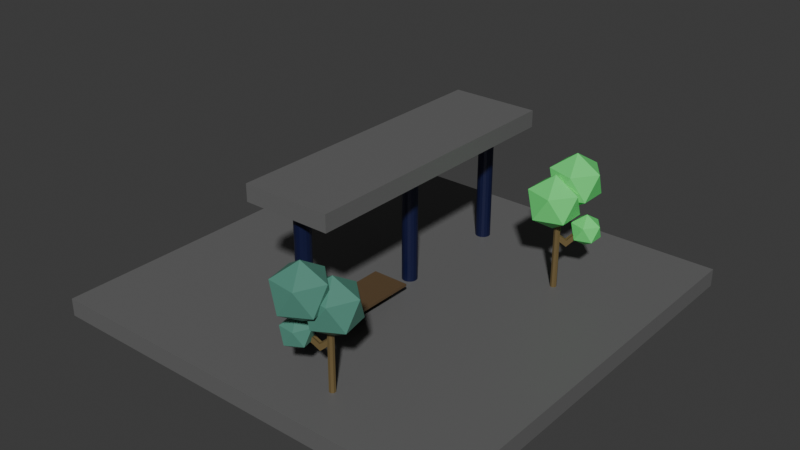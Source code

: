 # Source: platform.blend  (saved by Blender 4.5.90; exported with 4.5.12 LTS)
import bpy
from mathutils import Matrix  # noqa: F401  (used for matrix-valued properties, if any)

bpy.ops.wm.read_factory_settings(use_empty=True)
scene = bpy.context.scene
scene.name = 'Scene'

# ---- collections
col_collection = bpy.data.collections.new('Collection'); scene.collection.children.link(col_collection)

# ---- materials (node trees are filled in below, after node groups)
mat_pillars = bpy.data.materials.new('pillars')
mat_base = bpy.data.materials.new('base')
mat_base.alpha_threshold = 0.0
mat_base.roughness = 0.5
mat_base.line_color = (0.0, 0.0, 0.0, 1.0)
mat_bench = bpy.data.materials.new('bench')
mat_benchmark = bpy.data.materials.new('benchmark')
mat_green = bpy.data.materials.new('green')
mat_darkgreen = bpy.data.materials.new('darkgreen')
mat_trunk = bpy.data.materials.new('trunk')

# ---- material node trees
mat_pillars.use_nodes = True; mat_pillars.node_tree.nodes.clear()
_N = mat_pillars.node_tree.nodes; _L = mat_pillars.node_tree.links
n0 = _N.new('ShaderNodeBsdfPrincipled'); n0.name = 'Principled BSDF'; n0.location = (-200, 100)
n0.inputs[0].default_value = (0.003116, 0.005794, 0.04552, 1.0)
n1 = _N.new('ShaderNodeOutputMaterial'); n1.name = 'Material Output'; n1.location = (200, 100)
_L.new(n0.outputs[0], n1.inputs[0])
n1.is_active_output = True
mat_base.use_nodes = True; mat_base.node_tree.nodes.clear()
_N = mat_base.node_tree.nodes; _L = mat_base.node_tree.links
n0 = _N.new('ShaderNodeOutputMaterial'); n0.name = 'Material Output'; n0.location = (200, 100)
n1 = _N.new('ShaderNodeBsdfPrincipled'); n1.name = 'Principled BSDF'; n1.location = (-200, 100)
n1.inputs[0].default_value = (0.1415, 0.1415, 0.1415, 1.0)
n1.inputs[3].default_value = 1.45
_L.new(n1.outputs[0], n0.inputs[0])
n0.is_active_output = True
mat_bench.use_nodes = True; mat_bench.node_tree.nodes.clear()
_N = mat_bench.node_tree.nodes; _L = mat_bench.node_tree.links
n0 = _N.new('ShaderNodeBsdfPrincipled'); n0.name = 'Principled BSDF'; n0.location = (-200, 100)
n0.inputs[0].default_value = (0.1172, 0.07371, 0.0354, 1.0)
n1 = _N.new('ShaderNodeOutputMaterial'); n1.name = 'Material Output'; n1.location = (200, 100)
_L.new(n0.outputs[0], n1.inputs[0])
n1.is_active_output = True
mat_benchmark.use_nodes = True; mat_benchmark.node_tree.nodes.clear()
_N = mat_benchmark.node_tree.nodes; _L = mat_benchmark.node_tree.links
n0 = _N.new('ShaderNodeBsdfPrincipled'); n0.name = 'Principled BSDF'; n0.location = (-200, 100)
n1 = _N.new('ShaderNodeOutputMaterial'); n1.name = 'Material Output'; n1.location = (200, 100)
_L.new(n0.outputs[0], n1.inputs[0])
n1.is_active_output = True
mat_green.use_nodes = True; mat_green.node_tree.nodes.clear()
_N = mat_green.node_tree.nodes; _L = mat_green.node_tree.links
n0 = _N.new('ShaderNodeBsdfPrincipled'); n0.name = 'Principled BSDF'; n0.location = (-200, 100)
n0.inputs[0].default_value = (0.1254, 0.8, 0.1919, 1.0)
n1 = _N.new('ShaderNodeOutputMaterial'); n1.name = 'Material Output'; n1.location = (200, 100)
_L.new(n0.outputs[0], n1.inputs[0])
n1.is_active_output = True
mat_darkgreen.use_nodes = True; mat_darkgreen.node_tree.nodes.clear()
_N = mat_darkgreen.node_tree.nodes; _L = mat_darkgreen.node_tree.links
n0 = _N.new('ShaderNodeBsdfPrincipled'); n0.name = 'Principled BSDF'; n0.location = (-200, 100)
n0.inputs[0].default_value = (0.08946, 0.2715, 0.2047, 1.0)
n1 = _N.new('ShaderNodeOutputMaterial'); n1.name = 'Material Output'; n1.location = (200, 100)
_L.new(n0.outputs[0], n1.inputs[0])
n1.is_active_output = True
mat_trunk.use_nodes = True; mat_trunk.node_tree.nodes.clear()
_N = mat_trunk.node_tree.nodes; _L = mat_trunk.node_tree.links
n0 = _N.new('ShaderNodeBsdfPrincipled'); n0.name = 'Principled BSDF'; n0.location = (-200, 100)
n0.inputs[0].default_value = (0.1527, 0.108, 0.04187, 1.0)
n1 = _N.new('ShaderNodeOutputMaterial'); n1.name = 'Material Output'; n1.location = (200, 100)
_L.new(n0.outputs[0], n1.inputs[0])
n1.is_active_output = True

# ---- world
world_world = bpy.data.worlds.new('World'); scene.world = world_world
world_world.use_nodes = True; world_world.node_tree.nodes.clear()
_N = world_world.node_tree.nodes; _L = world_world.node_tree.links
n0 = _N.new('ShaderNodeOutputWorld'); n0.name = 'World Output'; n0.location = (200, 100)
n1 = _N.new('ShaderNodeBackground'); n1.name = 'Background'; n1.location = (-200, 100)
n1.inputs[0].default_value = (0.05088, 0.05088, 0.05088, 1.0)
_L.new(n1.outputs[0], n0.inputs[0])
n0.is_active_output = True
world_world.color = (0.05088, 0.05088, 0.05088)
world_world.sun_shadow_jitter_overblur = 0.0

# ---- meshes
me_plane = bpy.data.meshes.new('Plane')
me_plane.from_pydata([(-1.0, -1.0, 0.0), (1.0, -1.0, 0.0), (-1.0, 1.0, 0.0), (1.0, 1.0, 0.0), (-1.0, 1.0, 0.08481), (-1.0, -1.0, 0.08481), (1.0, -1.0, 0.08481), (1.0, 1.0, 0.08481), (-0.2072, -0.67, 0.7486), (-0.2072, -0.67, 0.6704), (-0.2072, 0.67, 0.7486), (-0.2072, 0.67, 0.6704), (0.2072, -0.67, 0.7486), (0.2072, -0.67, 0.6704), (0.2072, 0.67, 0.7486), (0.2072, 0.67, 0.6704), (1.281e-09, 0.1025, 0.7401), (1.281e-09, 0.1025, 0.0272), (1.281e-09, -0.5477, 0.0272), (1.281e-09, -0.5477, 0.7401), (0.01351, -0.5504, 0.0272), (0.01351, -0.5504, 0.7401), (0.02496, -0.558, 0.0272), (0.02496, -0.558, 0.7401), (0.03261, -0.5695, 0.0272), (0.03261, -0.5695, 0.7401), (0.0353, -0.583, 0.0272), (0.0353, -0.583, 0.7401), (0.03261, -0.5965, 0.0272), (0.03261, -0.5965, 0.7401), (0.02496, -0.6079, 0.0272), (0.02496, -0.6079, 0.7401), (0.01351, -0.6156, 0.0272), (0.01351, -0.6156, 0.7401), (1.281e-09, -0.6183, 0.0272), (1.281e-09, -0.6183, 0.7401), (-0.01351, -0.6156, 0.0272), (-0.01351, -0.6156, 0.7401), (-0.02496, -0.6079, 0.0272), (-0.02496, -0.6079, 0.7401), (-0.03261, -0.5965, 0.0272), (-0.03261, -0.5965, 0.7401), (-0.0353, -0.583, 0.0272), (-0.0353, -0.583, 0.7401), (-0.03261, -0.5695, 0.0272), (-0.03261, -0.5695, 0.7401), (-0.02496, -0.558, 0.0272), (-0.02496, -0.558, 0.7401), (-0.01351, -0.5504, 0.0272), (-0.01351, -0.5504, 0.7401), (0.01351, 0.0998, 0.0272), (0.01351, 0.0998, 0.7401), (0.02496, 0.09215, 0.0272), (0.02496, 0.09215, 0.7401), (0.03261, 0.0807, 0.0272), (0.03261, 0.0807, 0.7401), (0.0353, 0.06719, 0.0272), (0.0353, 0.06719, 0.7401), (0.03261, 0.05368, 0.0272), (0.03261, 0.05368, 0.7401), (0.02496, 0.04223, 0.0272), (0.02496, 0.04223, 0.7401), (0.01351, 0.03458, 0.0272), (0.01351, 0.03458, 0.7401), (1.281e-09, 0.03189, 0.0272), (1.281e-09, 0.03189, 0.7401), (-0.01351, 0.03458, 0.0272), (-0.01351, 0.03458, 0.7401), (-0.02496, 0.04223, 0.0272), (-0.02496, 0.04223, 0.7401), (-0.03261, 0.05368, 0.0272), (-0.03261, 0.05368, 0.7401), (-0.0353, 0.06719, 0.0272), (-0.0353, 0.06719, 0.7401), (-0.03261, 0.0807, 0.0272), (-0.03261, 0.0807, 0.7401), (-0.02496, 0.09215, 0.0272), (-0.02496, 0.09215, 0.7401), (-0.01351, 0.0998, 0.0272), (-0.01351, 0.0998, 0.7401), (1.281e-09, 0.652, 0.7401), (1.281e-09, 0.652, 0.0272), (0.01351, 0.6494, 0.0272), (0.01351, 0.6494, 0.7401), (0.02496, 0.6417, 0.0272), (0.02496, 0.6417, 0.7401), (0.03261, 0.6303, 0.0272), (0.03261, 0.6303, 0.7401), (0.0353, 0.6167, 0.0272), (0.0353, 0.6167, 0.7401), (0.03261, 0.6032, 0.0272), (0.03261, 0.6032, 0.7401), (0.02496, 0.5918, 0.0272), (0.02496, 0.5918, 0.7401), (0.01351, 0.5841, 0.0272), (0.01351, 0.5841, 0.7401), (1.281e-09, 0.5814, 0.0272), (1.281e-09, 0.5814, 0.7401), (-0.01351, 0.5841, 0.0272), (-0.01351, 0.5841, 0.7401), (-0.02496, 0.5918, 0.0272), (-0.02496, 0.5918, 0.7401), (-0.03261, 0.6032, 0.0272), (-0.03261, 0.6032, 0.7401), (-0.0353, 0.6167, 0.0272), (-0.0353, 0.6167, 0.7401), (-0.03261, 0.6303, 0.0272), (-0.03261, 0.6303, 0.7401), (-0.02496, 0.6417, 0.0272), (-0.02496, 0.6417, 0.7401), (-0.01351, 0.6494, 0.0272), (-0.01351, 0.6494, 0.7401), (-0.08714, -0.477, 0.1216), (0.07419, -0.477, 0.1216), (-0.08714, -0.06266, 0.1216), (0.07419, -0.06266, 0.1216), (-0.08714, -0.06266, 0.1437), (-0.08714, -0.477, 0.1437), (0.08714, -0.477, 0.1437), (0.08714, -0.06266, 0.1437), (0.08714, -0.06266, 0.1327), (0.08714, -0.477, 0.1327), (-0.08714, -0.477, 0.1327), (-0.08714, -0.06266, 0.1327), (-0.05998, -0.434, 0.08881), (-0.05998, -0.434, 0.1305), (-0.0552, -0.435, 0.08881), (-0.0552, -0.435, 0.1305), (-0.05114, -0.4377, 0.08881), (-0.05114, -0.4377, 0.1305), (-0.04843, -0.4417, 0.08881), (-0.04843, -0.4417, 0.1305), (-0.04748, -0.4465, 0.08881), (-0.04748, -0.4465, 0.1305), (-0.04843, -0.4513, 0.08881), (-0.04843, -0.4513, 0.1305), (-0.05114, -0.4554, 0.08881), (-0.05114, -0.4554, 0.1305), (-0.0552, -0.4581, 0.08881), (-0.0552, -0.4581, 0.1305), (-0.05998, -0.459, 0.08881), (-0.05998, -0.459, 0.1305), (-0.06477, -0.4581, 0.08881), (-0.06477, -0.4581, 0.1305), (-0.06882, -0.4554, 0.08881), (-0.06882, -0.4554, 0.1305), (-0.07153, -0.4513, 0.08881), (-0.07153, -0.4513, 0.1305), (-0.07249, -0.4465, 0.08881), (-0.07249, -0.4465, 0.1305), (-0.07153, -0.4417, 0.08881), (-0.07153, -0.4417, 0.1305), (-0.06882, -0.4377, 0.08881), (-0.06882, -0.4377, 0.1305), (-0.06477, -0.435, 0.08881), (-0.06477, -0.435, 0.1305), (0.02997, -0.434, 0.08881), (0.02997, -0.434, 0.1305), (0.03475, -0.435, 0.08881), (0.03475, -0.435, 0.1305), (0.03881, -0.4377, 0.08881), (0.03881, -0.4377, 0.1305), (0.04152, -0.4417, 0.08881), (0.04152, -0.4417, 0.1305), (0.04247, -0.4465, 0.08881), (0.04247, -0.4465, 0.1305), (0.04152, -0.4513, 0.08881), (0.04152, -0.4513, 0.1305), (0.03881, -0.4554, 0.08881), (0.03881, -0.4554, 0.1305), (0.03475, -0.4581, 0.08881), (0.03475, -0.4581, 0.1305), (0.02997, -0.459, 0.08881), (0.02997, -0.459, 0.1305), (0.02518, -0.4581, 0.08881), (0.02518, -0.4581, 0.1305), (0.02113, -0.4554, 0.08881), (0.02113, -0.4554, 0.1305), (0.01842, -0.4513, 0.08881), (0.01842, -0.4513, 0.1305), (0.01746, -0.4465, 0.08881), (0.01746, -0.4465, 0.1305), (0.01842, -0.4417, 0.08881), (0.01842, -0.4417, 0.1305), (0.02113, -0.4377, 0.08881), (0.02113, -0.4377, 0.1305), (0.02518, -0.435, 0.08881), (0.02518, -0.435, 0.1305), (-0.05998, -0.08707, 0.08881), (-0.05998, -0.08707, 0.1305), (-0.0552, -0.08802, 0.08881), (-0.0552, -0.08802, 0.1305), (-0.05114, -0.09073, 0.08881), (-0.05114, -0.09073, 0.1305), (-0.04843, -0.09479, 0.08881), (-0.04843, -0.09479, 0.1305), (-0.04748, -0.09958, 0.08881), (-0.04748, -0.09958, 0.1305), (-0.04843, -0.1044, 0.08881), (-0.04843, -0.1044, 0.1305), (-0.05114, -0.1084, 0.08881), (-0.05114, -0.1084, 0.1305), (-0.0552, -0.1111, 0.08881), (-0.0552, -0.1111, 0.1305), (-0.05998, -0.1121, 0.08881), (-0.05998, -0.1121, 0.1305), (-0.06477, -0.1111, 0.08881), (-0.06477, -0.1111, 0.1305), (-0.06882, -0.1084, 0.08881), (-0.06882, -0.1084, 0.1305), (-0.07153, -0.1044, 0.08881), (-0.07153, -0.1044, 0.1305), (-0.07249, -0.09958, 0.08881), (-0.07249, -0.09958, 0.1305), (-0.07153, -0.09479, 0.08881), (-0.07153, -0.09479, 0.1305), (-0.06882, -0.09073, 0.08881), (-0.06882, -0.09073, 0.1305), (-0.06477, -0.08802, 0.08881), (-0.06477, -0.08802, 0.1305), (0.02997, -0.08707, 0.08881), (0.02997, -0.08707, 0.1305), (0.03475, -0.08802, 0.08881), (0.03475, -0.08802, 0.1305), (0.03881, -0.09073, 0.08881), (0.03881, -0.09073, 0.1305), (0.04152, -0.09479, 0.08881), (0.04152, -0.09479, 0.1305), (0.04247, -0.09958, 0.08881), (0.04247, -0.09958, 0.1305), (0.04152, -0.1044, 0.08881), (0.04152, -0.1044, 0.1305), (0.03881, -0.1084, 0.08881), (0.03881, -0.1084, 0.1305), (0.03475, -0.1111, 0.08881), (0.03475, -0.1111, 0.1305), (0.02997, -0.1121, 0.08881), (0.02997, -0.1121, 0.1305), (0.02518, -0.1111, 0.08881), (0.02518, -0.1111, 0.1305), (0.02113, -0.1084, 0.08881), (0.02113, -0.1084, 0.1305), (0.01842, -0.1044, 0.08881), (0.01842, -0.1044, 0.1305), (0.01746, -0.09958, 0.08881), (0.01746, -0.09958, 0.1305), (0.01842, -0.09479, 0.08881), (0.01842, -0.09479, 0.1305), (0.02113, -0.09073, 0.08881), (0.02113, -0.09073, 0.1305), (0.02518, -0.08802, 0.08881), (0.02518, -0.08802, 0.1305)], [], [(0, 2, 3, 1), (5, 6, 7, 4), (3, 2, 4, 7), (0, 1, 6, 5), (1, 3, 7, 6), (2, 0, 5, 4), (8, 9, 11, 10), (10, 11, 15, 14), (14, 15, 13, 12), (12, 13, 9, 8), (10, 14, 12, 8), (15, 11, 9, 13), (86, 87, 89, 88), (51, 16, 79, 77, 75, 73, 71, 69, 67, 65, 63, 61, 59, 57, 55, 53), (18, 19, 21, 20), (81, 82, 84, 86, 88, 90, 92, 94, 96, 98, 100, 102, 104, 106, 108, 110), (74, 75, 77, 76), (20, 21, 23, 22), (90, 91, 93, 92), (72, 73, 75, 74), (22, 23, 25, 24), (92, 93, 95, 94), (70, 71, 73, 72), (24, 25, 27, 26), (94, 95, 97, 96), (68, 69, 71, 70), (26, 27, 29, 28), (96, 97, 99, 98), (66, 67, 69, 68), (28, 29, 31, 30), (98, 99, 101, 100), (64, 65, 67, 66), (30, 31, 33, 32), (100, 101, 103, 102), (62, 63, 65, 64), (32, 33, 35, 34), (102, 103, 105, 104), (60, 61, 63, 62), (34, 35, 37, 36), (104, 105, 107, 106), (58, 59, 61, 60), (36, 37, 39, 38), (106, 107, 109, 108), (56, 57, 59, 58), (38, 39, 41, 40), (83, 80, 111, 109, 107, 105, 103, 101, 99, 97, 95, 93, 91, 89, 87, 85), (54, 55, 57, 56), (40, 41, 43, 42), (17, 50, 52, 54, 56, 58, 60, 62, 64, 66, 68, 70, 72, 74, 76, 78), (52, 53, 55, 54), (42, 43, 45, 44), (78, 79, 16, 17), (50, 51, 53, 52), (44, 45, 47, 46), (21, 19, 49, 47, 45, 43, 41, 39, 37, 35, 33, 31, 29, 27, 25, 23), (17, 16, 51, 50), (46, 47, 49, 48), (88, 89, 91, 90), (76, 77, 79, 78), (48, 49, 19, 18), (18, 20, 22, 24, 26, 28, 30, 32, 34, 36, 38, 40, 42, 44, 46, 48), (84, 85, 87, 86), (110, 111, 80, 81), (82, 83, 85, 84), (81, 80, 83, 82), (108, 109, 111, 110), (112, 114, 115, 113), (117, 118, 119, 116), (121, 120, 119, 118), (123, 122, 117, 116), (120, 123, 116, 119), (122, 121, 118, 117), (112, 113, 121, 122), (115, 114, 123, 120), (114, 112, 122, 123), (113, 115, 120, 121), (124, 125, 127, 126), (126, 127, 129, 128), (128, 129, 131, 130), (130, 131, 133, 132), (132, 133, 135, 134), (134, 135, 137, 136), (136, 137, 139, 138), (138, 139, 141, 140), (140, 141, 143, 142), (142, 143, 145, 144), (144, 145, 147, 146), (146, 147, 149, 148), (148, 149, 151, 150), (150, 151, 153, 152), (127, 125, 155, 153, 151, 149, 147, 145, 143, 141, 139, 137, 135, 133, 131, 129), (152, 153, 155, 154), (154, 155, 125, 124), (124, 126, 128, 130, 132, 134, 136, 138, 140, 142, 144, 146, 148, 150, 152, 154), (156, 157, 159, 158), (158, 159, 161, 160), (160, 161, 163, 162), (162, 163, 165, 164), (164, 165, 167, 166), (166, 167, 169, 168), (168, 169, 171, 170), (170, 171, 173, 172), (172, 173, 175, 174), (174, 175, 177, 176), (176, 177, 179, 178), (178, 179, 181, 180), (180, 181, 183, 182), (182, 183, 185, 184), (159, 157, 187, 185, 183, 181, 179, 177, 175, 173, 171, 169, 167, 165, 163, 161), (184, 185, 187, 186), (186, 187, 157, 156), (156, 158, 160, 162, 164, 166, 168, 170, 172, 174, 176, 178, 180, 182, 184, 186), (188, 189, 191, 190), (190, 191, 193, 192), (192, 193, 195, 194), (194, 195, 197, 196), (196, 197, 199, 198), (198, 199, 201, 200), (200, 201, 203, 202), (202, 203, 205, 204), (204, 205, 207, 206), (206, 207, 209, 208), (208, 209, 211, 210), (210, 211, 213, 212), (212, 213, 215, 214), (214, 215, 217, 216), (191, 189, 219, 217, 215, 213, 211, 209, 207, 205, 203, 201, 199, 197, 195, 193), (216, 217, 219, 218), (218, 219, 189, 188), (188, 190, 192, 194, 196, 198, 200, 202, 204, 206, 208, 210, 212, 214, 216, 218), (220, 221, 223, 222), (222, 223, 225, 224), (224, 225, 227, 226), (226, 227, 229, 228), (228, 229, 231, 230), (230, 231, 233, 232), (232, 233, 235, 234), (234, 235, 237, 236), (236, 237, 239, 238), (238, 239, 241, 240), (240, 241, 243, 242), (242, 243, 245, 244), (244, 245, 247, 246), (246, 247, 249, 248), (223, 221, 251, 249, 247, 245, 243, 241, 239, 237, 235, 233, 231, 229, 227, 225), (248, 249, 251, 250), (250, 251, 221, 220), (220, 222, 224, 226, 228, 230, 232, 234, 236, 238, 240, 242, 244, 246, 248, 250)])
me_plane.polygons.foreach_set('material_index', [1, 1, 1, 1, 1, 1, 1, 1, 1, 1, 1, 1, 0, 1, 0, 1, 0, 0, 0, 0, 0, 0, 0, 0, 0, 0, 0, 0, 0, 0, 0, 0, 0, 0, 0, 0, 0, 0, 0, 0, 0, 0, 0, 0, 0, 1, 0, 0, 1, 0, 0, 0, 0, 0, 1, 0, 0, 0, 0, 0, 1, 0, 0, 0, 0, 0, 2, 2, 2, 2, 2, 2, 2, 2, 2, 2, 3, 3, 3, 3, 3, 3, 3, 3, 3, 3, 3, 3, 3, 3, 3, 3, 3, 3, 3, 3, 3, 3, 3, 3, 3, 3, 3, 3, 3, 3, 3, 3, 3, 3, 3, 3, 3, 3, 3, 3, 3, 3, 3, 3, 3, 3, 3, 3, 3, 3, 3, 3, 3, 3, 3, 3, 3, 3, 3, 3, 3, 3, 3, 3, 3, 3, 3, 3, 3, 3, 3, 3])
_uv = me_plane.uv_layers.new(name='UVMap')
_uv.uv.foreach_set('vector', [0.0, 0.0, 0.0, 1.0, 1.0, 1.0, 1.0, 0.0, 0.0, 0.0, 1.0, 0.0, 1.0, 1.0, 0.0, 1.0, 1.0, 1.0, 0.0, 1.0, 0.0, 1.0, 1.0, 1.0, 0.0, 0.0, 1.0, 0.0, 1.0, 0.0, 0.0, 0.0, 1.0, 0.0, 1.0, 1.0, 1.0, 1.0, 1.0, 0.0, 0.0, 1.0, 0.0, 0.0, 0.0, 0.0, 0.0, 1.0, 0.375, 0.0, 0.625, 0.0, 0.625, 0.25, 0.375, 0.25, 0.375, 0.25, 0.625, 0.25, 0.625, 0.5, 0.375, 0.5, 0.375, 0.5, 0.625, 0.5, 0.625, 0.75, 0.375, 0.75, 0.375, 0.75, 0.625, 0.75, 0.625, 1.0, 0.375, 1.0, 0.125, 0.5, 0.375, 0.5, 0.375, 0.75, 0.125, 0.75, 0.625, 0.5, 0.875, 0.5, 0.875, 0.75, 0.625, 0.75, 0.8125, 0.5, 0.8125, 1.0, 0.75, 1.0, 0.75, 0.5, 0.3418, 0.4717, 0.25, 0.49, 0.1582, 0.4717, 0.08029, 0.4197, 0.02827, 0.3418, 0.01, 0.25, 0.02827, 0.1582, 0.08029, 0.08029, 0.1582, 0.02827, 0.25, 0.01, 0.3418, 0.02827, 0.4197, 0.08029, 0.4717, 0.1582, 0.49, 0.25, 0.4717, 0.3418, 0.4197, 0.4197, 1.0, 0.5, 1.0, 1.0, 0.9375, 1.0, 0.9375, 0.5, 0.75, 0.49, 0.8418, 0.4717, 0.9197, 0.4197, 0.9717, 0.3418, 0.99, 0.25, 0.9717, 0.1582, 0.9197, 0.08029, 0.8418, 0.02827, 0.75, 0.01, 0.6582, 0.02827, 0.5803, 0.08029, 0.5283, 0.1582, 0.51, 0.25, 0.5283, 0.3418, 0.5803, 0.4197, 0.6582, 0.4717, 0.1875, 0.5, 0.1875, 1.0, 0.125, 1.0, 0.125, 0.5, 0.9375, 0.5, 0.9375, 1.0, 0.875, 1.0, 0.875, 0.5, 0.6875, 0.5, 0.6875, 1.0, 0.625, 1.0, 0.625, 0.5, 0.25, 0.5, 0.25, 1.0, 0.1875, 1.0, 0.1875, 0.5, 0.875, 0.5, 0.875, 1.0, 0.8125, 1.0, 0.8125, 0.5, 0.625, 0.5, 0.625, 1.0, 0.5625, 1.0, 0.5625, 0.5, 0.3125, 0.5, 0.3125, 1.0, 0.25, 1.0, 0.25, 0.5, 0.8125, 0.5, 0.8125, 1.0, 0.75, 1.0, 0.75, 0.5, 0.5625, 0.5, 0.5625, 1.0, 0.5, 1.0, 0.5, 0.5, 0.375, 0.5, 0.375, 1.0, 0.3125, 1.0, 0.3125, 0.5, 0.75, 0.5, 0.75, 1.0, 0.6875, 1.0, 0.6875, 0.5, 0.5, 0.5, 0.5, 1.0, 0.4375, 1.0, 0.4375, 0.5, 0.4375, 0.5, 0.4375, 1.0, 0.375, 1.0, 0.375, 0.5, 0.6875, 0.5, 0.6875, 1.0, 0.625, 1.0, 0.625, 0.5, 0.4375, 0.5, 0.4375, 1.0, 0.375, 1.0, 0.375, 0.5, 0.5, 0.5, 0.5, 1.0, 0.4375, 1.0, 0.4375, 0.5, 0.625, 0.5, 0.625, 1.0, 0.5625, 1.0, 0.5625, 0.5, 0.375, 0.5, 0.375, 1.0, 0.3125, 1.0, 0.3125, 0.5, 0.5625, 0.5, 0.5625, 1.0, 0.5, 1.0, 0.5, 0.5, 0.5625, 0.5, 0.5625, 1.0, 0.5, 1.0, 0.5, 0.5, 0.3125, 0.5, 0.3125, 1.0, 0.25, 1.0, 0.25, 0.5, 0.625, 0.5, 0.625, 1.0, 0.5625, 1.0, 0.5625, 0.5, 0.5, 0.5, 0.5, 1.0, 0.4375, 1.0, 0.4375, 0.5, 0.25, 0.5, 0.25, 1.0, 0.1875, 1.0, 0.1875, 0.5, 0.6875, 0.5, 0.6875, 1.0, 0.625, 1.0, 0.625, 0.5, 0.4375, 0.5, 0.4375, 1.0, 0.375, 1.0, 0.375, 0.5, 0.1875, 0.5, 0.1875, 1.0, 0.125, 1.0, 0.125, 0.5, 0.75, 0.5, 0.75, 1.0, 0.6875, 1.0, 0.6875, 0.5, 0.375, 0.5, 0.375, 1.0, 0.3125, 1.0, 0.3125, 0.5, 0.3418, 0.4717, 0.25, 0.49, 0.1582, 0.4717, 0.08029, 0.4197, 0.02827, 0.3418, 0.01, 0.25, 0.02827, 0.1582, 0.08029, 0.08029, 0.1582, 0.02827, 0.25, 0.01, 0.3418, 0.02827, 0.4197, 0.08029, 0.4717, 0.1582, 0.49, 0.25, 0.4717, 0.3418, 0.4197, 0.4197, 0.8125, 0.5, 0.8125, 1.0, 0.75, 1.0, 0.75, 0.5, 0.3125, 0.5, 0.3125, 1.0, 0.25, 1.0, 0.25, 0.5, 0.75, 0.49, 0.8418, 0.4717, 0.9197, 0.4197, 0.9717, 0.3418, 0.99, 0.25, 0.9717, 0.1582, 0.9197, 0.08029, 0.8418, 0.02827, 0.75, 0.01, 0.6582, 0.02827, 0.5803, 0.08029, 0.5283, 0.1582, 0.51, 0.25, 0.5283, 0.3418, 0.5803, 0.4197, 0.6582, 0.4717, 0.875, 0.5, 0.875, 1.0, 0.8125, 1.0, 0.8125, 0.5, 0.25, 0.5, 0.25, 1.0, 0.1875, 1.0, 0.1875, 0.5, 0.0625, 0.5, 0.0625, 1.0, 0.0, 1.0, 0.0, 0.5, 0.9375, 0.5, 0.9375, 1.0, 0.875, 1.0, 0.875, 0.5, 0.1875, 0.5, 0.1875, 1.0, 0.125, 1.0, 0.125, 0.5, 0.3418, 0.4717, 0.25, 0.49, 0.1582, 0.4717, 0.08029, 0.4197, 0.02827, 0.3418, 0.01, 0.25, 0.02827, 0.1582, 0.08029, 0.08029, 0.1582, 0.02827, 0.25, 0.01, 0.3418, 0.02827, 0.4197, 0.08029, 0.4717, 0.1582, 0.49, 0.25, 0.4717, 0.3418, 0.4197, 0.4197, 1.0, 0.5, 1.0, 1.0, 0.9375, 1.0, 0.9375, 0.5, 0.125, 0.5, 0.125, 1.0, 0.0625, 1.0, 0.0625, 0.5, 0.75, 0.5, 0.75, 1.0, 0.6875, 1.0, 0.6875, 0.5, 0.125, 0.5, 0.125, 1.0, 0.0625, 1.0, 0.0625, 0.5, 0.0625, 0.5, 0.0625, 1.0, 0.0, 1.0, 0.0, 0.5, 0.75, 0.49, 0.8418, 0.4717, 0.9197, 0.4197, 0.9717, 0.3418, 0.99, 0.25, 0.9717, 0.1582, 0.9197, 0.08029, 0.8418, 0.02827, 0.75, 0.01, 0.6582, 0.02827, 0.5803, 0.08029, 0.5283, 0.1582, 0.51, 0.25, 0.5283, 0.3418, 0.5803, 0.4197, 0.6582, 0.4717, 0.875, 0.5, 0.875, 1.0, 0.8125, 1.0, 0.8125, 0.5, 0.0625, 0.5, 0.0625, 1.0, 0.0, 1.0, 0.0, 0.5, 0.9375, 0.5, 0.9375, 1.0, 0.875, 1.0, 0.875, 0.5, 1.0, 0.5, 1.0, 1.0, 0.9375, 1.0, 0.9375, 0.5, 0.125, 0.5, 0.125, 1.0, 0.0625, 1.0, 0.0625, 0.5, 0.0, 0.0, 0.0, 1.0, 1.0, 1.0, 1.0, 0.0, 0.0, 0.0, 1.0, 0.0, 1.0, 1.0, 0.0, 1.0, 1.0, 0.0, 1.0, 1.0, 1.0, 1.0, 1.0, 0.0, 0.0, 1.0, 0.0, 0.0, 0.0, 0.0, 0.0, 1.0, 1.0, 1.0, 0.0, 1.0, 0.0, 1.0, 1.0, 1.0, 0.0, 0.0, 1.0, 0.0, 1.0, 0.0, 0.0, 0.0, 0.0, 0.0, 1.0, 0.0, 1.0, 0.0, 0.0, 0.0, 1.0, 1.0, 0.0, 1.0, 0.0, 1.0, 1.0, 1.0, 0.0, 1.0, 0.0, 0.0, 0.0, 0.0, 0.0, 1.0, 1.0, 0.0, 1.0, 1.0, 1.0, 1.0, 1.0, 0.0, 1.0, 0.5, 1.0, 1.0, 0.9375, 1.0, 0.9375, 0.5, 0.9375, 0.5, 0.9375, 1.0, 0.875, 1.0, 0.875, 0.5, 0.875, 0.5, 0.875, 1.0, 0.8125, 1.0, 0.8125, 0.5, 0.8125, 0.5, 0.8125, 1.0, 0.75, 1.0, 0.75, 0.5, 0.75, 0.5, 0.75, 1.0, 0.6875, 1.0, 0.6875, 0.5, 0.6875, 0.5, 0.6875, 1.0, 0.625, 1.0, 0.625, 0.5, 0.625, 0.5, 0.625, 1.0, 0.5625, 1.0, 0.5625, 0.5, 0.5625, 0.5, 0.5625, 1.0, 0.5, 1.0, 0.5, 0.5, 0.5, 0.5, 0.5, 1.0, 0.4375, 1.0, 0.4375, 0.5, 0.4375, 0.5, 0.4375, 1.0, 0.375, 1.0, 0.375, 0.5, 0.375, 0.5, 0.375, 1.0, 0.3125, 1.0, 0.3125, 0.5, 0.3125, 0.5, 0.3125, 1.0, 0.25, 1.0, 0.25, 0.5, 0.25, 0.5, 0.25, 1.0, 0.1875, 1.0, 0.1875, 0.5, 0.1875, 0.5, 0.1875, 1.0, 0.125, 1.0, 0.125, 0.5, 0.3418, 0.4717, 0.25, 0.49, 0.1582, 0.4717, 0.08029, 0.4197, 0.02827, 0.3418, 0.01, 0.25, 0.02827, 0.1582, 0.08029, 0.08029, 0.1582, 0.02827, 0.25, 0.01, 0.3418, 0.02827, 0.4197, 0.08029, 0.4717, 0.1582, 0.49, 0.25, 0.4717, 0.3418, 0.4197, 0.4197, 0.125, 0.5, 0.125, 1.0, 0.0625, 1.0, 0.0625, 0.5, 0.0625, 0.5, 0.0625, 1.0, 0.0, 1.0, 0.0, 0.5, 0.75, 0.49, 0.8418, 0.4717, 0.9197, 0.4197, 0.9717, 0.3418, 0.99, 0.25, 0.9717, 0.1582, 0.9197, 0.08029, 0.8418, 0.02827, 0.75, 0.01, 0.6582, 0.02827, 0.5803, 0.08029, 0.5283, 0.1582, 0.51, 0.25, 0.5283, 0.3418, 0.5803, 0.4197, 0.6582, 0.4717, 1.0, 0.5, 1.0, 1.0, 0.9375, 1.0, 0.9375, 0.5, 0.9375, 0.5, 0.9375, 1.0, 0.875, 1.0, 0.875, 0.5, 0.875, 0.5, 0.875, 1.0, 0.8125, 1.0, 0.8125, 0.5, 0.8125, 0.5, 0.8125, 1.0, 0.75, 1.0, 0.75, 0.5, 0.75, 0.5, 0.75, 1.0, 0.6875, 1.0, 0.6875, 0.5, 0.6875, 0.5, 0.6875, 1.0, 0.625, 1.0, 0.625, 0.5, 0.625, 0.5, 0.625, 1.0, 0.5625, 1.0, 0.5625, 0.5, 0.5625, 0.5, 0.5625, 1.0, 0.5, 1.0, 0.5, 0.5, 0.5, 0.5, 0.5, 1.0, 0.4375, 1.0, 0.4375, 0.5, 0.4375, 0.5, 0.4375, 1.0, 0.375, 1.0, 0.375, 0.5, 0.375, 0.5, 0.375, 1.0, 0.3125, 1.0, 0.3125, 0.5, 0.3125, 0.5, 0.3125, 1.0, 0.25, 1.0, 0.25, 0.5, 0.25, 0.5, 0.25, 1.0, 0.1875, 1.0, 0.1875, 0.5, 0.1875, 0.5, 0.1875, 1.0, 0.125, 1.0, 0.125, 0.5, 0.3418, 0.4717, 0.25, 0.49, 0.1582, 0.4717, 0.08029, 0.4197, 0.02827, 0.3418, 0.01, 0.25, 0.02827, 0.1582, 0.08029, 0.08029, 0.1582, 0.02827, 0.25, 0.01, 0.3418, 0.02827, 0.4197, 0.08029, 0.4717, 0.1582, 0.49, 0.25, 0.4717, 0.3418, 0.4197, 0.4197, 0.125, 0.5, 0.125, 1.0, 0.0625, 1.0, 0.0625, 0.5, 0.0625, 0.5, 0.0625, 1.0, 0.0, 1.0, 0.0, 0.5, 0.75, 0.49, 0.8418, 0.4717, 0.9197, 0.4197, 0.9717, 0.3418, 0.99, 0.25, 0.9717, 0.1582, 0.9197, 0.08029, 0.8418, 0.02827, 0.75, 0.01, 0.6582, 0.02827, 0.5803, 0.08029, 0.5283, 0.1582, 0.51, 0.25, 0.5283, 0.3418, 0.5803, 0.4197, 0.6582, 0.4717, 1.0, 0.5, 1.0, 1.0, 0.9375, 1.0, 0.9375, 0.5, 0.9375, 0.5, 0.9375, 1.0, 0.875, 1.0, 0.875, 0.5, 0.875, 0.5, 0.875, 1.0, 0.8125, 1.0, 0.8125, 0.5, 0.8125, 0.5, 0.8125, 1.0, 0.75, 1.0, 0.75, 0.5, 0.75, 0.5, 0.75, 1.0, 0.6875, 1.0, 0.6875, 0.5, 0.6875, 0.5, 0.6875, 1.0, 0.625, 1.0, 0.625, 0.5, 0.625, 0.5, 0.625, 1.0, 0.5625, 1.0, 0.5625, 0.5, 0.5625, 0.5, 0.5625, 1.0, 0.5, 1.0, 0.5, 0.5, 0.5, 0.5, 0.5, 1.0, 0.4375, 1.0, 0.4375, 0.5, 0.4375, 0.5, 0.4375, 1.0, 0.375, 1.0, 0.375, 0.5, 0.375, 0.5, 0.375, 1.0, 0.3125, 1.0, 0.3125, 0.5, 0.3125, 0.5, 0.3125, 1.0, 0.25, 1.0, 0.25, 0.5, 0.25, 0.5, 0.25, 1.0, 0.1875, 1.0, 0.1875, 0.5, 0.1875, 0.5, 0.1875, 1.0, 0.125, 1.0, 0.125, 0.5, 0.3418, 0.4717, 0.25, 0.49, 0.1582, 0.4717, 0.08029, 0.4197, 0.02827, 0.3418, 0.01, 0.25, 0.02827, 0.1582, 0.08029, 0.08029, 0.1582, 0.02827, 0.25, 0.01, 0.3418, 0.02827, 0.4197, 0.08029, 0.4717, 0.1582, 0.49, 0.25, 0.4717, 0.3418, 0.4197, 0.4197, 0.125, 0.5, 0.125, 1.0, 0.0625, 1.0, 0.0625, 0.5, 0.0625, 0.5, 0.0625, 1.0, 0.0, 1.0, 0.0, 0.5, 0.75, 0.49, 0.8418, 0.4717, 0.9197, 0.4197, 0.9717, 0.3418, 0.99, 0.25, 0.9717, 0.1582, 0.9197, 0.08029, 0.8418, 0.02827, 0.75, 0.01, 0.6582, 0.02827, 0.5803, 0.08029, 0.5283, 0.1582, 0.51, 0.25, 0.5283, 0.3418, 0.5803, 0.4197, 0.6582, 0.4717, 1.0, 0.5, 1.0, 1.0, 0.9375, 1.0, 0.9375, 0.5, 0.9375, 0.5, 0.9375, 1.0, 0.875, 1.0, 0.875, 0.5, 0.875, 0.5, 0.875, 1.0, 0.8125, 1.0, 0.8125, 0.5, 0.8125, 0.5, 0.8125, 1.0, 0.75, 1.0, 0.75, 0.5, 0.75, 0.5, 0.75, 1.0, 0.6875, 1.0, 0.6875, 0.5, 0.6875, 0.5, 0.6875, 1.0, 0.625, 1.0, 0.625, 0.5, 0.625, 0.5, 0.625, 1.0, 0.5625, 1.0, 0.5625, 0.5, 0.5625, 0.5, 0.5625, 1.0, 0.5, 1.0, 0.5, 0.5, 0.5, 0.5, 0.5, 1.0, 0.4375, 1.0, 0.4375, 0.5, 0.4375, 0.5, 0.4375, 1.0, 0.375, 1.0, 0.375, 0.5, 0.375, 0.5, 0.375, 1.0, 0.3125, 1.0, 0.3125, 0.5, 0.3125, 0.5, 0.3125, 1.0, 0.25, 1.0, 0.25, 0.5, 0.25, 0.5, 0.25, 1.0, 0.1875, 1.0, 0.1875, 0.5, 0.1875, 0.5, 0.1875, 1.0, 0.125, 1.0, 0.125, 0.5, 0.3418, 0.4717, 0.25, 0.49, 0.1582, 0.4717, 0.08029, 0.4197, 0.02827, 0.3418, 0.01, 0.25, 0.02827, 0.1582, 0.08029, 0.08029, 0.1582, 0.02827, 0.25, 0.01, 0.3418, 0.02827, 0.4197, 0.08029, 0.4717, 0.1582, 0.49, 0.25, 0.4717, 0.3418, 0.4197, 0.4197, 0.125, 0.5, 0.125, 1.0, 0.0625, 1.0, 0.0625, 0.5, 0.0625, 0.5, 0.0625, 1.0, 0.0, 1.0, 0.0, 0.5, 0.75, 0.49, 0.8418, 0.4717, 0.9197, 0.4197, 0.9717, 0.3418, 0.99, 0.25, 0.9717, 0.1582, 0.9197, 0.08029, 0.8418, 0.02827, 0.75, 0.01, 0.6582, 0.02827, 0.5803, 0.08029, 0.5283, 0.1582, 0.51, 0.25, 0.5283, 0.3418, 0.5803, 0.4197, 0.6582, 0.4717])
me_plane.materials.append(mat_pillars)
me_plane.materials.append(mat_base)
me_plane.materials.append(mat_bench)
me_plane.materials.append(mat_benchmark)
me_plane.update()
me_icosphere = bpy.data.meshes.new('Icosphere')
me_icosphere.from_pydata([(0.0, 0.0, -1.0), (0.7236, -0.5257, -0.4472), (-0.2764, -0.8506, -0.4472), (-0.8944, 0.0, -0.4472), (-0.2764, 0.8506, -0.4472), (0.7236, 0.5257, -0.4472), (0.2764, -0.8506, 0.4472), (-0.7236, -0.5257, 0.4472), (-0.7236, 0.5257, 0.4472), (0.2764, 0.8506, 0.4472), (0.8944, 0.0, 0.4472), (0.0, 0.0, 1.0), (0.1726, 0.1582, -0.7189), (0.2554, 0.1239, -0.7189), (0.1726, 0.1582, -1.442), (0.1726, 0.1582, -1.208), (0.2554, 0.1239, -1.442), (0.2554, 0.1239, -1.208), (0.2897, 0.04111, -1.442), (0.2897, 0.04111, -1.208), (0.2554, -0.04173, -1.442), (0.2554, -0.04173, -1.208), (0.1726, -0.07603, -1.442), (0.1726, -0.07603, -1.208), (0.08978, -0.04173, -1.442), (0.08978, -0.04173, -1.208), (0.05547, 0.04111, -1.442), (0.05547, 0.04111, -1.208), (0.08978, 0.1239, -1.442), (0.08978, 0.1239, -1.208), (0.2897, 0.04111, -0.7189), (0.2554, -0.04173, -0.7189), (0.1726, -0.07603, -0.7189), (0.08978, -0.04173, -0.7189), (0.05547, 0.04111, -0.7189), (0.08978, 0.1239, -0.7189), (0.1726, 0.1582, -3.298), (0.2554, 0.1239, -3.298), (0.2897, 0.04111, -3.298), (0.2554, -0.04173, -3.298), (0.1726, -0.07603, -3.298), (0.08978, -0.04173, -3.298), (0.05547, 0.04111, -3.298), (0.08978, 0.1239, -3.298), (0.2653, 0.853, -0.4281), (0.9889, 0.3273, 0.1247), (-0.01106, 0.002367, 0.1247), (-0.6291, 0.853, 0.1247), (-0.01106, 1.704, 0.1247), (0.9889, 1.379, 0.1247), (0.5417, 0.002367, 1.019), (-0.4583, 0.3273, 1.019), (-0.4583, 1.379, 1.019), (0.5417, 1.704, 1.019), (1.16, 0.853, 1.019), (0.2653, 0.853, 1.572), (0.8324, 0.8231, -1.686), (1.253, 0.5178, -1.364), (0.6719, 0.329, -1.364), (0.3129, 0.8231, -1.364), (0.6719, 1.317, -1.364), (1.253, 1.129, -1.364), (0.993, 0.329, -0.8449), (0.4121, 0.5178, -0.8449), (0.4121, 1.129, -0.8449), (0.993, 1.317, -0.8449), (1.352, 0.8231, -0.8449), (0.8324, 0.8231, -0.5238), (0.5046, 0.4902, -1.442), (0.5874, 0.4559, -1.442), (0.5874, 0.4559, -1.208), (0.5046, 0.4902, -1.208), (0.6217, 0.3731, -1.442), (0.6217, 0.3731, -1.208), (0.8629, 0.911, -1.051), (0.9458, 0.8767, -1.051), (0.9458, 0.8767, -0.8168), (0.8629, 0.911, -0.8168), (0.9801, 0.7939, -1.051), (0.9801, 0.7939, -0.8168), (0.3386, 0.3242, -1.643), (0.4214, 0.2899, -1.643), (0.4557, 0.2071, -1.408), (0.4214, 0.2899, -1.408), (0.4557, 0.2071, -1.643), (0.3386, 0.3242, -1.408), (-1.305, -9.473, -1.158), (-1.749, -8.696, -0.6049), (-0.7037, -8.811, -0.6049), (-0.4899, -9.84, -0.6049), (-1.403, -10.36, -0.6049), (-2.181, -9.654, -0.6049), (-1.208, -8.584, 0.2896), (-0.4296, -9.291, 0.2896), (-0.8617, -10.25, 0.2896), (-1.907, -10.13, 0.2896), (-2.121, -9.105, 0.2896), (-1.305, -9.473, 0.8424), (-1.528, -9.546, -0.8766), (-1.589, -9.481, -0.8766), (-1.528, -9.546, -1.6), (-1.528, -9.546, -1.365), (-1.589, -9.481, -1.6), (-1.589, -9.481, -1.365), (-1.586, -9.391, -1.6), (-1.586, -9.391, -1.365), (-1.521, -9.33, -1.6), (-1.521, -9.33, -1.365), (-1.431, -9.332, -1.6), (-1.431, -9.332, -1.365), (-1.37, -9.398, -1.6), (-1.37, -9.398, -1.365), (-1.373, -9.487, -1.6), (-1.373, -9.487, -1.365), (-1.438, -9.549, -1.6), (-1.438, -9.549, -1.365), (-1.586, -9.391, -0.8766), (-1.521, -9.33, -0.8766), (-1.431, -9.332, -0.8766), (-1.37, -9.398, -0.8766), (-1.373, -9.487, -0.8766), (-1.438, -9.549, -0.8766), (-1.528, -9.546, -3.456), (-1.589, -9.481, -3.456), (-1.586, -9.391, -3.456), (-1.521, -9.33, -3.456), (-1.431, -9.332, -3.456), (-1.37, -9.398, -3.456), (-1.373, -9.487, -3.456), (-1.438, -9.549, -3.456), (-1.898, -10.14, -0.5857), (-2.341, -9.365, -0.03291), (-1.296, -9.479, -0.03291), (-1.082, -10.51, -0.03291), (-1.995, -11.03, -0.03291), (-2.773, -10.32, -0.03291), (-1.8, -9.252, 0.8615), (-1.022, -9.959, 0.8615), (-1.454, -10.92, 0.8615), (-2.499, -10.8, 0.8615), (-2.713, -9.774, 0.8615), (-1.898, -10.14, 1.414), (-2.402, -9.881, -1.843), (-2.66, -9.43, -1.522), (-2.053, -9.496, -1.522), (-1.929, -10.09, -1.522), (-2.459, -10.4, -1.522), (-2.911, -9.987, -1.522), (-2.346, -9.364, -1.003), (-1.894, -9.775, -1.003), (-2.145, -10.33, -1.003), (-2.752, -10.27, -1.003), (-2.876, -9.667, -1.003), (-2.402, -9.881, -0.6815), (-1.967, -9.712, -1.6), (-2.028, -9.647, -1.6), (-2.028, -9.647, -1.365), (-1.967, -9.712, -1.365), (-2.025, -9.557, -1.6), (-2.025, -9.557, -1.365), (-2.466, -9.948, -1.209), (-2.528, -9.883, -1.209), (-2.528, -9.883, -0.9745), (-2.466, -9.948, -0.9745), (-2.525, -9.794, -1.209), (-2.525, -9.794, -0.9745), (-1.747, -9.629, -1.8), (-1.809, -9.564, -1.8), (-1.806, -9.474, -1.566), (-1.809, -9.564, -1.566), (-1.806, -9.474, -1.8), (-1.747, -9.629, -1.566)], [], [(0, 1, 2), (1, 0, 5), (0, 2, 3), (0, 3, 4), (0, 4, 5), (1, 5, 10), (2, 1, 6), (3, 2, 7), (4, 3, 8), (5, 4, 9), (1, 10, 6), (2, 6, 7), (3, 7, 8), (4, 8, 9), (5, 9, 10), (6, 10, 11), (7, 6, 11), (8, 7, 11), (9, 8, 11), (10, 9, 11), (18, 20, 39, 38), (15, 29, 35, 12), (83, 82, 73, 70), (26, 28, 43, 42), (23, 21, 31, 32), (81, 80, 68, 69), (24, 26, 42, 41), (29, 27, 34, 35), (18, 19, 21, 20), (16, 18, 38, 37), (21, 19, 30, 31), (20, 21, 23, 22), (14, 16, 37, 36), (17, 15, 12, 13), (22, 23, 25, 24), (36, 37, 38, 39, 40, 41, 42, 43), (27, 25, 33, 34), (24, 25, 27, 26), (19, 17, 13, 30), (13, 12, 35, 34, 33, 32, 31, 30), (26, 27, 29, 28), (28, 14, 36, 43), (25, 23, 32, 33), (28, 29, 15, 14), (22, 24, 41, 40), (20, 22, 40, 39), (44, 45, 46), (45, 44, 49), (44, 46, 47), (44, 47, 48), (44, 48, 49), (45, 49, 54), (46, 45, 50), (47, 46, 51), (48, 47, 52), (49, 48, 53), (45, 54, 50), (46, 50, 51), (47, 51, 52), (48, 52, 53), (49, 53, 54), (50, 54, 55), (51, 50, 55), (52, 51, 55), (53, 52, 55), (54, 53, 55), (56, 57, 58), (57, 56, 61), (56, 58, 59), (56, 59, 60), (56, 60, 61), (57, 61, 66), (58, 57, 62), (59, 58, 63), (60, 59, 64), (61, 60, 65), (57, 66, 62), (58, 62, 63), (59, 63, 64), (60, 64, 65), (61, 65, 66), (62, 66, 67), (63, 62, 67), (64, 63, 67), (65, 64, 67), (66, 65, 67), (71, 70, 76, 77), (70, 73, 79, 76), (84, 81, 69, 72), (85, 83, 70, 71), (82, 84, 72, 73), (80, 85, 71, 68), (74, 77, 76, 75), (75, 76, 79, 78), (73, 72, 78, 79), (72, 69, 75, 78), (68, 71, 77, 74), (69, 68, 74, 75), (14, 15, 85, 80), (19, 18, 84, 82), (15, 17, 83, 85), (18, 16, 81, 84), (16, 14, 80, 81), (17, 19, 82, 83), (86, 87, 88), (87, 86, 91), (86, 88, 89), (86, 89, 90), (86, 90, 91), (87, 91, 96), (88, 87, 92), (89, 88, 93), (90, 89, 94), (91, 90, 95), (87, 96, 92), (88, 92, 93), (89, 93, 94), (90, 94, 95), (91, 95, 96), (92, 96, 97), (93, 92, 97), (94, 93, 97), (95, 94, 97), (96, 95, 97), (104, 106, 125, 124), (101, 115, 121, 98), (169, 168, 159, 156), (112, 114, 129, 128), (109, 107, 117, 118), (167, 166, 154, 155), (110, 112, 128, 127), (115, 113, 120, 121), (104, 105, 107, 106), (102, 104, 124, 123), (107, 105, 116, 117), (106, 107, 109, 108), (100, 102, 123, 122), (103, 101, 98, 99), (108, 109, 111, 110), (122, 123, 124, 125, 126, 127, 128, 129), (113, 111, 119, 120), (110, 111, 113, 112), (105, 103, 99, 116), (99, 98, 121, 120, 119, 118, 117, 116), (112, 113, 115, 114), (114, 100, 122, 129), (111, 109, 118, 119), (114, 115, 101, 100), (108, 110, 127, 126), (106, 108, 126, 125), (130, 131, 132), (131, 130, 135), (130, 132, 133), (130, 133, 134), (130, 134, 135), (131, 135, 140), (132, 131, 136), (133, 132, 137), (134, 133, 138), (135, 134, 139), (131, 140, 136), (132, 136, 137), (133, 137, 138), (134, 138, 139), (135, 139, 140), (136, 140, 141), (137, 136, 141), (138, 137, 141), (139, 138, 141), (140, 139, 141), (142, 143, 144), (143, 142, 147), (142, 144, 145), (142, 145, 146), (142, 146, 147), (143, 147, 152), (144, 143, 148), (145, 144, 149), (146, 145, 150), (147, 146, 151), (143, 152, 148), (144, 148, 149), (145, 149, 150), (146, 150, 151), (147, 151, 152), (148, 152, 153), (149, 148, 153), (150, 149, 153), (151, 150, 153), (152, 151, 153), (157, 156, 162, 163), (156, 159, 165, 162), (170, 167, 155, 158), (171, 169, 156, 157), (168, 170, 158, 159), (166, 171, 157, 154), (160, 163, 162, 161), (161, 162, 165, 164), (159, 158, 164, 165), (158, 155, 161, 164), (154, 157, 163, 160), (155, 154, 160, 161), (100, 101, 171, 166), (105, 104, 170, 168), (101, 103, 169, 171), (104, 102, 167, 170), (102, 100, 166, 167), (103, 105, 168, 169)])
me_icosphere.polygons.foreach_set('material_index', [0, 0, 0, 0, 0, 0, 0, 0, 0, 0, 0, 0, 0, 0, 0, 0, 0, 0, 0, 0, 2, 2, 2, 2, 2, 2, 2, 2, 2, 2, 2, 2, 2, 2, 2, 2, 2, 2, 2, 2, 2, 2, 2, 2, 2, 2, 0, 0, 0, 0, 0, 0, 0, 0, 0, 0, 0, 0, 0, 0, 0, 0, 0, 0, 0, 0, 0, 0, 0, 0, 0, 0, 0, 0, 0, 0, 0, 0, 0, 0, 0, 0, 0, 0, 0, 0, 2, 2, 2, 2, 2, 2, 2, 2, 2, 2, 2, 2, 2, 2, 2, 2, 2, 2, 1, 1, 1, 1, 1, 1, 1, 1, 1, 1, 1, 1, 1, 1, 1, 1, 1, 1, 1, 1, 2, 2, 2, 2, 2, 2, 2, 2, 2, 2, 2, 2, 2, 2, 2, 2, 2, 2, 2, 2, 2, 2, 2, 2, 2, 2, 1, 1, 1, 1, 1, 1, 1, 1, 1, 1, 1, 1, 1, 1, 1, 1, 1, 1, 1, 1, 1, 1, 1, 1, 1, 1, 1, 1, 1, 1, 1, 1, 1, 1, 1, 1, 1, 1, 1, 1, 2, 2, 2, 2, 2, 2, 2, 2, 2, 2, 2, 2, 2, 2, 2, 2, 2, 2])
_uv = me_icosphere.uv_layers.new(name='UVMap')
_uv.uv.foreach_set('vector', [0.1818, 0.0, 0.2727, 0.1575, 0.09091, 0.1575, 0.2727, 0.1575, 0.3636, 0.0, 0.4545, 0.1575, 0.9091, 0.0, 1.0, 0.1575, 0.8182, 0.1575, 0.7273, 0.0, 0.8182, 0.1575, 0.6364, 0.1575, 0.5455, 0.0, 0.6364, 0.1575, 0.4545, 0.1575, 0.2727, 0.1575, 0.4545, 0.1575, 0.3636, 0.3149, 0.09091, 0.1575, 0.2727, 0.1575, 0.1818, 0.3149, 0.8182, 0.1575, 1.0, 0.1575, 0.9091, 0.3149, 0.6364, 0.1575, 0.8182, 0.1575, 0.7273, 0.3149, 0.4545, 0.1575, 0.6364, 0.1575, 0.5455, 0.3149, 0.2727, 0.1575, 0.3636, 0.3149, 0.1818, 0.3149, 0.09091, 0.1575, 0.1818, 0.3149, 0.0, 0.3149, 0.8182, 0.1575, 0.9091, 0.3149, 0.7273, 0.3149, 0.6364, 0.1575, 0.7273, 0.3149, 0.5455, 0.3149, 0.4545, 0.1575, 0.5455, 0.3149, 0.3636, 0.3149, 0.1818, 0.3149, 0.3636, 0.3149, 0.2727, 0.4724, 0.0, 0.3149, 0.1818, 0.3149, 0.09091, 0.4724, 0.7273, 0.3149, 0.9091, 0.3149, 0.8182, 0.4724, 0.5455, 0.3149, 0.7273, 0.3149, 0.6364, 0.4724, 0.3636, 0.3149, 0.5455, 0.3149, 0.4545, 0.4724, 0.75, 0.5, 0.625, 0.5, 0.625, 0.5, 0.75, 0.5, 0.0, 1.0, 0.125, 1.0, 0.125, 1.0, 0.0, 1.0, 0.875, 1.0, 0.75, 1.0, 0.75, 1.0, 0.875, 1.0, 0.25, 0.5, 0.125, 0.5, 0.125, 0.5, 0.25, 0.5, 0.5, 1.0, 0.625, 1.0, 0.625, 1.0, 0.5, 1.0, 0.875, 0.5, 1.0, 0.5, 1.0, 0.5, 0.875, 0.5, 0.375, 0.5, 0.25, 0.5, 0.25, 0.5, 0.375, 0.5, 0.125, 1.0, 0.25, 1.0, 0.25, 1.0, 0.125, 1.0, 0.75, 0.5, 0.75, 1.0, 0.625, 1.0, 0.625, 0.5, 0.875, 0.5, 0.75, 0.5, 0.75, 0.5, 0.875, 0.5, 0.625, 1.0, 0.75, 1.0, 0.75, 1.0, 0.625, 1.0, 0.625, 0.5, 0.625, 1.0, 0.5, 1.0, 0.5, 0.5, 1.0, 0.5, 0.875, 0.5, 0.875, 0.5, 1.0, 0.5, 0.875, 1.0, 1.0, 1.0, 1.0, 1.0, 0.875, 1.0, 0.5, 0.5, 0.5, 1.0, 0.375, 1.0, 0.375, 0.5, 0.75, 0.49, 0.9197, 0.4197, 0.99, 0.25, 0.9197, 0.08029, 0.75, 0.01, 0.5803, 0.08029, 0.51, 0.25, 0.5803, 0.4197, 0.25, 1.0, 0.375, 1.0, 0.375, 1.0, 0.25, 1.0, 0.375, 0.5, 0.375, 1.0, 0.25, 1.0, 0.25, 0.5, 0.75, 1.0, 0.875, 1.0, 0.875, 1.0, 0.75, 1.0, 0.4197, 0.4197, 0.25, 0.49, 0.08029, 0.4197, 0.01, 0.25, 0.08029, 0.08029, 0.25, 0.01, 0.4197, 0.08029, 0.49, 0.25, 0.25, 0.5, 0.25, 1.0, 0.125, 1.0, 0.125, 0.5, 0.125, 0.5, 0.0, 0.5, 0.0, 0.5, 0.125, 0.5, 0.375, 1.0, 0.5, 1.0, 0.5, 1.0, 0.375, 1.0, 0.125, 0.5, 0.125, 1.0, 0.0, 1.0, 0.0, 0.5, 0.5, 0.5, 0.375, 0.5, 0.375, 0.5, 0.5, 0.5, 0.625, 0.5, 0.5, 0.5, 0.5, 0.5, 0.625, 0.5, 0.1818, 0.0, 0.2727, 0.1575, 0.09091, 0.1575, 0.2727, 0.1575, 0.3636, 0.0, 0.4545, 0.1575, 0.9091, 0.0, 1.0, 0.1575, 0.8182, 0.1575, 0.7273, 0.0, 0.8182, 0.1575, 0.6364, 0.1575, 0.5455, 0.0, 0.6364, 0.1575, 0.4545, 0.1575, 0.2727, 0.1575, 0.4545, 0.1575, 0.3636, 0.3149, 0.09091, 0.1575, 0.2727, 0.1575, 0.1818, 0.3149, 0.8182, 0.1575, 1.0, 0.1575, 0.9091, 0.3149, 0.6364, 0.1575, 0.8182, 0.1575, 0.7273, 0.3149, 0.4545, 0.1575, 0.6364, 0.1575, 0.5455, 0.3149, 0.2727, 0.1575, 0.3636, 0.3149, 0.1818, 0.3149, 0.09091, 0.1575, 0.1818, 0.3149, 0.0, 0.3149, 0.8182, 0.1575, 0.9091, 0.3149, 0.7273, 0.3149, 0.6364, 0.1575, 0.7273, 0.3149, 0.5455, 0.3149, 0.4545, 0.1575, 0.5455, 0.3149, 0.3636, 0.3149, 0.1818, 0.3149, 0.3636, 0.3149, 0.2727, 0.4724, 0.0, 0.3149, 0.1818, 0.3149, 0.09091, 0.4724, 0.7273, 0.3149, 0.9091, 0.3149, 0.8182, 0.4724, 0.5455, 0.3149, 0.7273, 0.3149, 0.6364, 0.4724, 0.3636, 0.3149, 0.5455, 0.3149, 0.4545, 0.4724, 0.1818, 0.0, 0.2727, 0.1575, 0.09091, 0.1575, 0.2727, 0.1575, 0.3636, 0.0, 0.4545, 0.1575, 0.9091, 0.0, 1.0, 0.1575, 0.8182, 0.1575, 0.7273, 0.0, 0.8182, 0.1575, 0.6364, 0.1575, 0.5455, 0.0, 0.6364, 0.1575, 0.4545, 0.1575, 0.2727, 0.1575, 0.4545, 0.1575, 0.3636, 0.3149, 0.09091, 0.1575, 0.2727, 0.1575, 0.1818, 0.3149, 0.8182, 0.1575, 1.0, 0.1575, 0.9091, 0.3149, 0.6364, 0.1575, 0.8182, 0.1575, 0.7273, 0.3149, 0.4545, 0.1575, 0.6364, 0.1575, 0.5455, 0.3149, 0.2727, 0.1575, 0.3636, 0.3149, 0.1818, 0.3149, 0.09091, 0.1575, 0.1818, 0.3149, 0.0, 0.3149, 0.8182, 0.1575, 0.9091, 0.3149, 0.7273, 0.3149, 0.6364, 0.1575, 0.7273, 0.3149, 0.5455, 0.3149, 0.4545, 0.1575, 0.5455, 0.3149, 0.3636, 0.3149, 0.1818, 0.3149, 0.3636, 0.3149, 0.2727, 0.4724, 0.0, 0.3149, 0.1818, 0.3149, 0.09091, 0.4724, 0.7273, 0.3149, 0.9091, 0.3149, 0.8182, 0.4724, 0.5455, 0.3149, 0.7273, 0.3149, 0.6364, 0.4724, 0.3636, 0.3149, 0.5455, 0.3149, 0.4545, 0.4724, 1.0, 1.0, 0.875, 1.0, 0.875, 1.0, 1.0, 1.0, 0.875, 1.0, 0.75, 1.0, 0.75, 1.0, 0.875, 1.0, 0.75, 0.5, 0.875, 0.5, 0.875, 0.5, 0.75, 0.5, 1.0, 1.0, 0.875, 1.0, 0.875, 1.0, 1.0, 1.0, 0.75, 1.0, 0.75, 0.5, 0.75, 0.5, 0.75, 1.0, 0.0, 0.5, 0.0, 1.0, 0.0, 1.0, 0.0, 0.5, 1.0, 0.5, 1.0, 1.0, 0.875, 1.0, 0.875, 0.5, 0.875, 0.5, 0.875, 1.0, 0.75, 1.0, 0.75, 0.5, 0.75, 1.0, 0.75, 0.5, 0.75, 0.5, 0.75, 1.0, 0.75, 0.5, 0.875, 0.5, 0.875, 0.5, 0.75, 0.5, 0.0, 0.5, 0.0, 1.0, 0.0, 1.0, 0.0, 0.5, 0.875, 0.5, 1.0, 0.5, 1.0, 0.5, 0.875, 0.5, 0.0, 0.5, 0.0, 1.0, 0.0, 1.0, 0.0, 0.5, 0.75, 1.0, 0.75, 0.5, 0.75, 0.5, 0.75, 1.0, 1.0, 1.0, 0.875, 1.0, 0.875, 1.0, 1.0, 1.0, 0.75, 0.5, 0.875, 0.5, 0.875, 0.5, 0.75, 0.5, 0.875, 0.5, 1.0, 0.5, 1.0, 0.5, 0.875, 0.5, 0.875, 1.0, 0.75, 1.0, 0.75, 1.0, 0.875, 1.0, 0.1818, 0.0, 0.2727, 0.1575, 0.09091, 0.1575, 0.2727, 0.1575, 0.3636, 0.0, 0.4545, 0.1575, 0.9091, 0.0, 1.0, 0.1575, 0.8182, 0.1575, 0.7273, 0.0, 0.8182, 0.1575, 0.6364, 0.1575, 0.5455, 0.0, 0.6364, 0.1575, 0.4545, 0.1575, 0.2727, 0.1575, 0.4545, 0.1575, 0.3636, 0.3149, 0.09091, 0.1575, 0.2727, 0.1575, 0.1818, 0.3149, 0.8182, 0.1575, 1.0, 0.1575, 0.9091, 0.3149, 0.6364, 0.1575, 0.8182, 0.1575, 0.7273, 0.3149, 0.4545, 0.1575, 0.6364, 0.1575, 0.5455, 0.3149, 0.2727, 0.1575, 0.3636, 0.3149, 0.1818, 0.3149, 0.09091, 0.1575, 0.1818, 0.3149, 0.0, 0.3149, 0.8182, 0.1575, 0.9091, 0.3149, 0.7273, 0.3149, 0.6364, 0.1575, 0.7273, 0.3149, 0.5455, 0.3149, 0.4545, 0.1575, 0.5455, 0.3149, 0.3636, 0.3149, 0.1818, 0.3149, 0.3636, 0.3149, 0.2727, 0.4724, 0.0, 0.3149, 0.1818, 0.3149, 0.09091, 0.4724, 0.7273, 0.3149, 0.9091, 0.3149, 0.8182, 0.4724, 0.5455, 0.3149, 0.7273, 0.3149, 0.6364, 0.4724, 0.3636, 0.3149, 0.5455, 0.3149, 0.4545, 0.4724, 0.75, 0.5, 0.625, 0.5, 0.625, 0.5, 0.75, 0.5, 0.0, 1.0, 0.125, 1.0, 0.125, 1.0, 0.0, 1.0, 0.875, 1.0, 0.75, 1.0, 0.75, 1.0, 0.875, 1.0, 0.25, 0.5, 0.125, 0.5, 0.125, 0.5, 0.25, 0.5, 0.5, 1.0, 0.625, 1.0, 0.625, 1.0, 0.5, 1.0, 0.875, 0.5, 1.0, 0.5, 1.0, 0.5, 0.875, 0.5, 0.375, 0.5, 0.25, 0.5, 0.25, 0.5, 0.375, 0.5, 0.125, 1.0, 0.25, 1.0, 0.25, 1.0, 0.125, 1.0, 0.75, 0.5, 0.75, 1.0, 0.625, 1.0, 0.625, 0.5, 0.875, 0.5, 0.75, 0.5, 0.75, 0.5, 0.875, 0.5, 0.625, 1.0, 0.75, 1.0, 0.75, 1.0, 0.625, 1.0, 0.625, 0.5, 0.625, 1.0, 0.5, 1.0, 0.5, 0.5, 1.0, 0.5, 0.875, 0.5, 0.875, 0.5, 1.0, 0.5, 0.875, 1.0, 1.0, 1.0, 1.0, 1.0, 0.875, 1.0, 0.5, 0.5, 0.5, 1.0, 0.375, 1.0, 0.375, 0.5, 0.75, 0.49, 0.9197, 0.4197, 0.99, 0.25, 0.9197, 0.08029, 0.75, 0.01, 0.5803, 0.08029, 0.51, 0.25, 0.5803, 0.4197, 0.25, 1.0, 0.375, 1.0, 0.375, 1.0, 0.25, 1.0, 0.375, 0.5, 0.375, 1.0, 0.25, 1.0, 0.25, 0.5, 0.75, 1.0, 0.875, 1.0, 0.875, 1.0, 0.75, 1.0, 0.4197, 0.4197, 0.25, 0.49, 0.08029, 0.4197, 0.01, 0.25, 0.08029, 0.08029, 0.25, 0.01, 0.4197, 0.08029, 0.49, 0.25, 0.25, 0.5, 0.25, 1.0, 0.125, 1.0, 0.125, 0.5, 0.125, 0.5, 0.0, 0.5, 0.0, 0.5, 0.125, 0.5, 0.375, 1.0, 0.5, 1.0, 0.5, 1.0, 0.375, 1.0, 0.125, 0.5, 0.125, 1.0, 0.0, 1.0, 0.0, 0.5, 0.5, 0.5, 0.375, 0.5, 0.375, 0.5, 0.5, 0.5, 0.625, 0.5, 0.5, 0.5, 0.5, 0.5, 0.625, 0.5, 0.1818, 0.0, 0.2727, 0.1575, 0.09091, 0.1575, 0.2727, 0.1575, 0.3636, 0.0, 0.4545, 0.1575, 0.9091, 0.0, 1.0, 0.1575, 0.8182, 0.1575, 0.7273, 0.0, 0.8182, 0.1575, 0.6364, 0.1575, 0.5455, 0.0, 0.6364, 0.1575, 0.4545, 0.1575, 0.2727, 0.1575, 0.4545, 0.1575, 0.3636, 0.3149, 0.09091, 0.1575, 0.2727, 0.1575, 0.1818, 0.3149, 0.8182, 0.1575, 1.0, 0.1575, 0.9091, 0.3149, 0.6364, 0.1575, 0.8182, 0.1575, 0.7273, 0.3149, 0.4545, 0.1575, 0.6364, 0.1575, 0.5455, 0.3149, 0.2727, 0.1575, 0.3636, 0.3149, 0.1818, 0.3149, 0.09091, 0.1575, 0.1818, 0.3149, 0.0, 0.3149, 0.8182, 0.1575, 0.9091, 0.3149, 0.7273, 0.3149, 0.6364, 0.1575, 0.7273, 0.3149, 0.5455, 0.3149, 0.4545, 0.1575, 0.5455, 0.3149, 0.3636, 0.3149, 0.1818, 0.3149, 0.3636, 0.3149, 0.2727, 0.4724, 0.0, 0.3149, 0.1818, 0.3149, 0.09091, 0.4724, 0.7273, 0.3149, 0.9091, 0.3149, 0.8182, 0.4724, 0.5455, 0.3149, 0.7273, 0.3149, 0.6364, 0.4724, 0.3636, 0.3149, 0.5455, 0.3149, 0.4545, 0.4724, 0.1818, 0.0, 0.2727, 0.1575, 0.09091, 0.1575, 0.2727, 0.1575, 0.3636, 0.0, 0.4545, 0.1575, 0.9091, 0.0, 1.0, 0.1575, 0.8182, 0.1575, 0.7273, 0.0, 0.8182, 0.1575, 0.6364, 0.1575, 0.5455, 0.0, 0.6364, 0.1575, 0.4545, 0.1575, 0.2727, 0.1575, 0.4545, 0.1575, 0.3636, 0.3149, 0.09091, 0.1575, 0.2727, 0.1575, 0.1818, 0.3149, 0.8182, 0.1575, 1.0, 0.1575, 0.9091, 0.3149, 0.6364, 0.1575, 0.8182, 0.1575, 0.7273, 0.3149, 0.4545, 0.1575, 0.6364, 0.1575, 0.5455, 0.3149, 0.2727, 0.1575, 0.3636, 0.3149, 0.1818, 0.3149, 0.09091, 0.1575, 0.1818, 0.3149, 0.0, 0.3149, 0.8182, 0.1575, 0.9091, 0.3149, 0.7273, 0.3149, 0.6364, 0.1575, 0.7273, 0.3149, 0.5455, 0.3149, 0.4545, 0.1575, 0.5455, 0.3149, 0.3636, 0.3149, 0.1818, 0.3149, 0.3636, 0.3149, 0.2727, 0.4724, 0.0, 0.3149, 0.1818, 0.3149, 0.09091, 0.4724, 0.7273, 0.3149, 0.9091, 0.3149, 0.8182, 0.4724, 0.5455, 0.3149, 0.7273, 0.3149, 0.6364, 0.4724, 0.3636, 0.3149, 0.5455, 0.3149, 0.4545, 0.4724, 1.0, 1.0, 0.875, 1.0, 0.875, 1.0, 1.0, 1.0, 0.875, 1.0, 0.75, 1.0, 0.75, 1.0, 0.875, 1.0, 0.75, 0.5, 0.875, 0.5, 0.875, 0.5, 0.75, 0.5, 1.0, 1.0, 0.875, 1.0, 0.875, 1.0, 1.0, 1.0, 0.75, 1.0, 0.75, 0.5, 0.75, 0.5, 0.75, 1.0, 0.0, 0.5, 0.0, 1.0, 0.0, 1.0, 0.0, 0.5, 1.0, 0.5, 1.0, 1.0, 0.875, 1.0, 0.875, 0.5, 0.875, 0.5, 0.875, 1.0, 0.75, 1.0, 0.75, 0.5, 0.75, 1.0, 0.75, 0.5, 0.75, 0.5, 0.75, 1.0, 0.75, 0.5, 0.875, 0.5, 0.875, 0.5, 0.75, 0.5, 0.0, 0.5, 0.0, 1.0, 0.0, 1.0, 0.0, 0.5, 0.875, 0.5, 1.0, 0.5, 1.0, 0.5, 0.875, 0.5, 0.0, 0.5, 0.0, 1.0, 0.0, 1.0, 0.0, 0.5, 0.75, 1.0, 0.75, 0.5, 0.75, 0.5, 0.75, 1.0, 1.0, 1.0, 0.875, 1.0, 0.875, 1.0, 1.0, 1.0, 0.75, 0.5, 0.875, 0.5, 0.875, 0.5, 0.75, 0.5, 0.875, 0.5, 1.0, 0.5, 1.0, 0.5, 0.875, 0.5, 0.875, 1.0, 0.75, 1.0, 0.75, 1.0, 0.875, 1.0])
me_icosphere.materials.append(mat_green)
me_icosphere.materials.append(mat_darkgreen)
me_icosphere.materials.append(mat_trunk)
me_icosphere.update()

# ---- objects
ob_plane = bpy.data.objects.new('Plane', me_plane)
ob_icosphere = bpy.data.objects.new('Icosphere', me_icosphere)

# ---- transforms, parenting, visibility, modifiers, constraints
ob_plane.location = (0.0, 0.0, 0.0)
ob_plane.scale = (4.827, 4.827, 4.827)
ob_icosphere.location = (2.439, 1.98, 2.358)
ob_icosphere.scale = (0.6076, 0.6076, 0.6076)

# ---- collection membership
col_collection.objects.link(ob_plane)
col_collection.objects.link(ob_icosphere)

# ---- scene / render settings (as saved in the file)
scene.frame_start = 1; scene.frame_end = 250; scene.frame_set(1)
scene.render.engine = 'BLENDER_EEVEE_NEXT'
bpy.context.view_layer.update()

# ---- added for rendering (the .blend has no active camera and no usable light): camera, sun
cam_auto = bpy.data.cameras.new('AutoCamera')
cam_auto.lens = 50.0
cam_auto.sensor_width = 36.0
cam_auto.clip_end = 1000.0
ob_auto_camera = bpy.data.objects.new('AutoCamera', cam_auto)
scene.collection.objects.link(ob_auto_camera)
ob_auto_camera.location = (13.0666, -15.6799, 12.2599)
ob_auto_camera.rotation_euler = (1.09748, -7.21219e-08, 0.694738)
scene.camera = ob_auto_camera
light_auto_sun = bpy.data.lights.new('AutoSun', 'SUN')
light_auto_sun.energy = 3.0
light_auto_sun.angle = 0.0523599
ob_auto_sun = bpy.data.objects.new('AutoSun', light_auto_sun)
scene.collection.objects.link(ob_auto_sun)
ob_auto_sun.rotation_euler = (0.872665, 0.174533, 0.523599)
bpy.context.view_layer.update()
